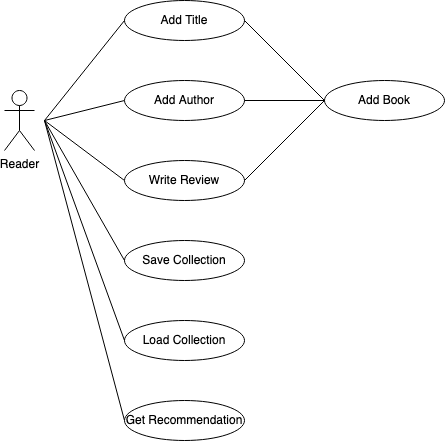

The diagram above was exported from draw.io. Its source (the exported page's mxGraphModel, read from the mxfile embedded in the PNG):
<mxGraphModel dx="2074" dy="1182" grid="1" gridSize="10" guides="1" tooltips="1" connect="1" arrows="1" fold="1" page="1" pageScale="1" pageWidth="850" pageHeight="1100" math="0" shadow="0">
  <root>
    <mxCell id="0" />
    <mxCell id="1" parent="0" />
    <mxCell id="2" value="Reader" style="shape=umlActor;verticalLabelPosition=bottom;verticalAlign=top;html=1;outlineConnect=0;" vertex="1" parent="1">
      <mxGeometry x="120" y="130" width="30" height="60" as="geometry" />
    </mxCell>
    <mxCell id="3" value="Add Book" style="ellipse;whiteSpace=wrap;html=1;" vertex="1" parent="1">
      <mxGeometry x="440" y="120" width="120" height="40" as="geometry" />
    </mxCell>
    <mxCell id="4" style="rounded=0;orthogonalLoop=1;jettySize=auto;html=1;exitX=0;exitY=0.5;exitDx=0;exitDy=0;endArrow=none;endFill=0;" edge="1" source="9" parent="1">
      <mxGeometry relative="1" as="geometry">
        <mxPoint x="160" y="160" as="targetPoint" />
        <mxPoint x="240" y="160" as="sourcePoint" />
      </mxGeometry>
    </mxCell>
    <mxCell id="5" style="rounded=0;orthogonalLoop=1;jettySize=auto;html=1;exitX=0;exitY=0.5;exitDx=0;exitDy=0;endArrow=none;endFill=0;" edge="1" parent="1">
      <mxGeometry relative="1" as="geometry">
        <mxPoint x="160" y="160" as="targetPoint" />
        <mxPoint x="240" y="220" as="sourcePoint" />
      </mxGeometry>
    </mxCell>
    <mxCell id="6" style="rounded=0;orthogonalLoop=1;jettySize=auto;html=1;exitX=0;exitY=0.5;exitDx=0;exitDy=0;endArrow=none;endFill=0;" edge="1" source="7" parent="1">
      <mxGeometry relative="1" as="geometry">
        <mxPoint x="160" y="160" as="targetPoint" />
        <mxPoint x="240" y="280" as="sourcePoint" />
      </mxGeometry>
    </mxCell>
    <mxCell id="7" value="Get Recommendation" style="ellipse;whiteSpace=wrap;html=1;" vertex="1" parent="1">
      <mxGeometry x="240" y="440" width="120" height="40" as="geometry" />
    </mxCell>
    <mxCell id="8" value="Add Title" style="ellipse;whiteSpace=wrap;html=1;" vertex="1" parent="1">
      <mxGeometry x="240" y="40" width="120" height="40" as="geometry" />
    </mxCell>
    <mxCell id="9" value="Add Author" style="ellipse;whiteSpace=wrap;html=1;" vertex="1" parent="1">
      <mxGeometry x="240" y="120" width="120" height="40" as="geometry" />
    </mxCell>
    <mxCell id="10" value="Write Review" style="ellipse;whiteSpace=wrap;html=1;" vertex="1" parent="1">
      <mxGeometry x="240" y="200" width="120" height="40" as="geometry" />
    </mxCell>
    <mxCell id="11" style="rounded=0;orthogonalLoop=1;jettySize=auto;html=1;exitX=0;exitY=0.5;exitDx=0;exitDy=0;endArrow=none;endFill=0;entryX=0;entryY=0.5;entryDx=0;entryDy=0;" edge="1" target="8" parent="1">
      <mxGeometry relative="1" as="geometry">
        <mxPoint x="80" y="40" as="targetPoint" />
        <mxPoint x="160" y="160" as="sourcePoint" />
      </mxGeometry>
    </mxCell>
    <mxCell id="12" style="rounded=0;orthogonalLoop=1;jettySize=auto;html=1;exitX=0;exitY=0.5;exitDx=0;exitDy=0;endArrow=none;endFill=0;" edge="1" source="3" parent="1">
      <mxGeometry relative="1" as="geometry">
        <mxPoint x="360" y="60" as="targetPoint" />
        <mxPoint x="440" y="40" as="sourcePoint" />
      </mxGeometry>
    </mxCell>
    <mxCell id="13" style="rounded=0;orthogonalLoop=1;jettySize=auto;html=1;exitX=0;exitY=0.5;exitDx=0;exitDy=0;endArrow=none;endFill=0;" edge="1" source="3" parent="1">
      <mxGeometry relative="1" as="geometry">
        <mxPoint x="360" y="140" as="targetPoint" />
        <mxPoint x="440" y="220" as="sourcePoint" />
      </mxGeometry>
    </mxCell>
    <mxCell id="14" style="rounded=0;orthogonalLoop=1;jettySize=auto;html=1;endArrow=none;endFill=0;entryX=1;entryY=0.5;entryDx=0;entryDy=0;" edge="1" target="10" parent="1">
      <mxGeometry relative="1" as="geometry">
        <mxPoint x="370" y="150" as="targetPoint" />
        <mxPoint x="440" y="140" as="sourcePoint" />
      </mxGeometry>
    </mxCell>
    <mxCell id="15" value="Save Collection" style="ellipse;whiteSpace=wrap;html=1;" vertex="1" parent="1">
      <mxGeometry x="240" y="280" width="120" height="40" as="geometry" />
    </mxCell>
    <mxCell id="16" value="Load Collection" style="ellipse;whiteSpace=wrap;html=1;" vertex="1" parent="1">
      <mxGeometry x="240" y="360" width="120" height="40" as="geometry" />
    </mxCell>
    <mxCell id="17" style="rounded=0;orthogonalLoop=1;jettySize=auto;html=1;exitX=0;exitY=0.5;exitDx=0;exitDy=0;endArrow=none;endFill=0;" edge="1" source="16" parent="1">
      <mxGeometry relative="1" as="geometry">
        <mxPoint x="160" y="160" as="targetPoint" />
        <mxPoint x="230" y="540" as="sourcePoint" />
      </mxGeometry>
    </mxCell>
    <mxCell id="18" style="rounded=0;orthogonalLoop=1;jettySize=auto;html=1;exitX=0;exitY=0.5;exitDx=0;exitDy=0;endArrow=none;endFill=0;" edge="1" source="15" parent="1">
      <mxGeometry relative="1" as="geometry">
        <mxPoint x="160" y="160" as="targetPoint" />
        <mxPoint x="250" y="390" as="sourcePoint" />
      </mxGeometry>
    </mxCell>
  </root>
</mxGraphModel>